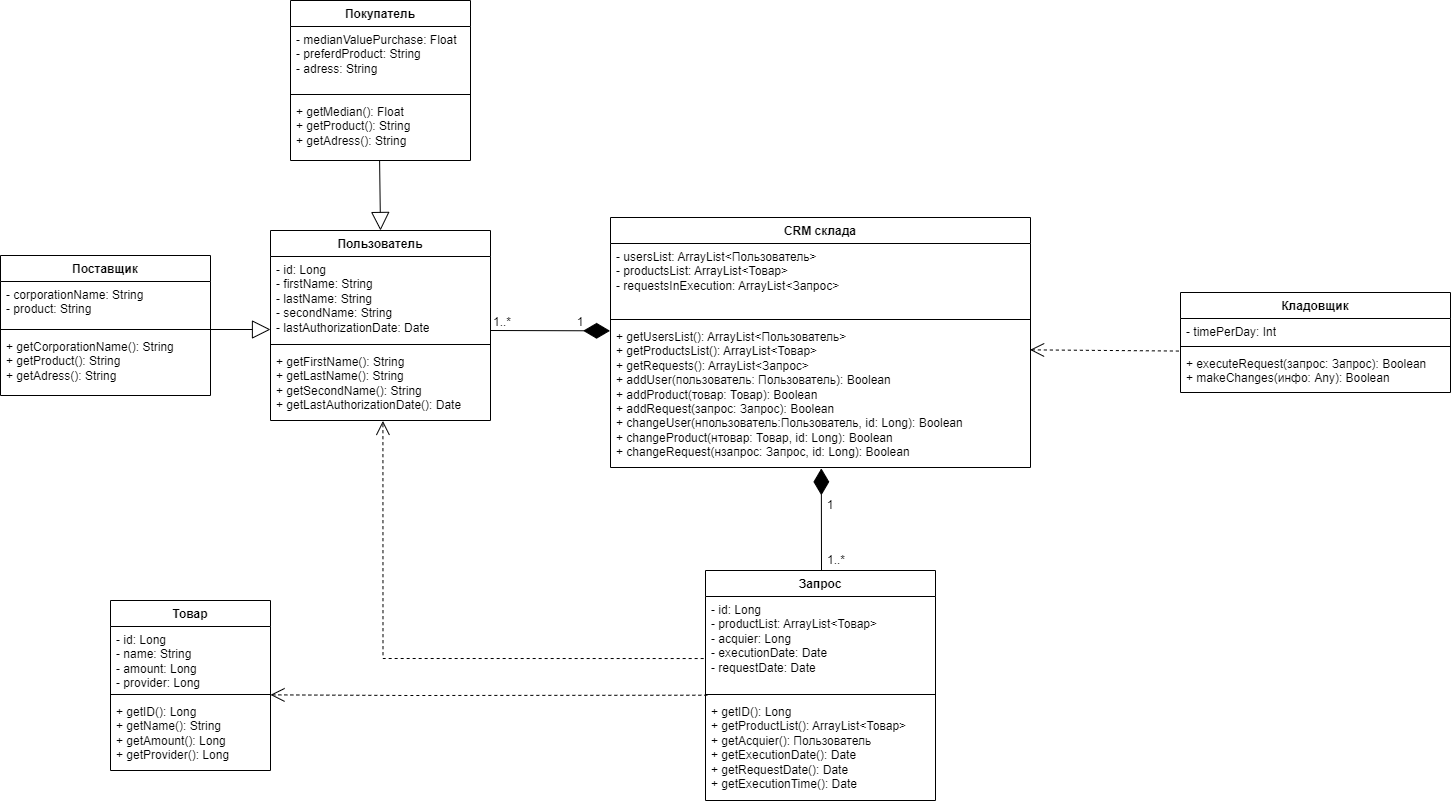

The diagram above was exported from draw.io. Its source (the exported page's mxGraphModel, read from the mxfile embedded in the PNG):
<mxGraphModel dx="1300" dy="1468" grid="1" gridSize="10" guides="1" tooltips="1" connect="1" arrows="1" fold="1" page="1" pageScale="1" pageWidth="850" pageHeight="1100" math="0" shadow="0">
  <root>
    <mxCell id="0" />
    <mxCell id="1" parent="0" />
    <mxCell id="oGr4SveOt_REhsWGF8wz-1" value="Пользователь" style="swimlane;fontStyle=1;align=center;verticalAlign=top;childLayout=stackLayout;horizontal=1;startSize=26;horizontalStack=0;resizeParent=1;resizeParentMax=0;resizeLast=0;collapsible=1;marginBottom=0;whiteSpace=wrap;html=1;" parent="1" vertex="1">
      <mxGeometry x="370" y="290" width="220" height="190" as="geometry" />
    </mxCell>
    <mxCell id="oGr4SveOt_REhsWGF8wz-2" value="- id: Long&lt;br&gt;- firstName: String&lt;br&gt;- lastName: String&lt;br&gt;- secondName: String&lt;br&gt;- lastAuthorizationDate: Date" style="text;strokeColor=none;fillColor=none;align=left;verticalAlign=top;spacingLeft=4;spacingRight=4;overflow=hidden;rotatable=0;points=[[0,0.5],[1,0.5]];portConstraint=eastwest;whiteSpace=wrap;html=1;" parent="oGr4SveOt_REhsWGF8wz-1" vertex="1">
      <mxGeometry y="26" width="220" height="84" as="geometry" />
    </mxCell>
    <mxCell id="oGr4SveOt_REhsWGF8wz-3" value="" style="line;strokeWidth=1;fillColor=none;align=left;verticalAlign=middle;spacingTop=-1;spacingLeft=3;spacingRight=3;rotatable=0;labelPosition=right;points=[];portConstraint=eastwest;strokeColor=inherit;" parent="oGr4SveOt_REhsWGF8wz-1" vertex="1">
      <mxGeometry y="110" width="220" height="8" as="geometry" />
    </mxCell>
    <mxCell id="oGr4SveOt_REhsWGF8wz-4" value="+ getFirstName(): String&lt;br&gt;+ getLastName(): String&lt;br&gt;+ getSecondName(): String&lt;br&gt;+ getLastAuthorizationDate(): Date&lt;br&gt;" style="text;strokeColor=none;fillColor=none;align=left;verticalAlign=top;spacingLeft=4;spacingRight=4;overflow=hidden;rotatable=0;points=[[0,0.5],[1,0.5]];portConstraint=eastwest;whiteSpace=wrap;html=1;" parent="oGr4SveOt_REhsWGF8wz-1" vertex="1">
      <mxGeometry y="118" width="220" height="72" as="geometry" />
    </mxCell>
    <mxCell id="oGr4SveOt_REhsWGF8wz-5" value="Поставщик" style="swimlane;fontStyle=1;align=center;verticalAlign=top;childLayout=stackLayout;horizontal=1;startSize=26;horizontalStack=0;resizeParent=1;resizeParentMax=0;resizeLast=0;collapsible=1;marginBottom=0;whiteSpace=wrap;html=1;" parent="1" vertex="1">
      <mxGeometry x="100" y="315" width="210" height="140" as="geometry" />
    </mxCell>
    <mxCell id="oGr4SveOt_REhsWGF8wz-6" value="- corporationName: String&lt;br&gt;- product: String" style="text;strokeColor=none;fillColor=none;align=left;verticalAlign=top;spacingLeft=4;spacingRight=4;overflow=hidden;rotatable=0;points=[[0,0.5],[1,0.5]];portConstraint=eastwest;whiteSpace=wrap;html=1;" parent="oGr4SveOt_REhsWGF8wz-5" vertex="1">
      <mxGeometry y="26" width="210" height="44" as="geometry" />
    </mxCell>
    <mxCell id="oGr4SveOt_REhsWGF8wz-7" value="" style="line;strokeWidth=1;fillColor=none;align=left;verticalAlign=middle;spacingTop=-1;spacingLeft=3;spacingRight=3;rotatable=0;labelPosition=right;points=[];portConstraint=eastwest;strokeColor=inherit;" parent="oGr4SveOt_REhsWGF8wz-5" vertex="1">
      <mxGeometry y="70" width="210" height="8" as="geometry" />
    </mxCell>
    <mxCell id="oGr4SveOt_REhsWGF8wz-8" value="+ getCorporationName(): String&lt;br&gt;+ getProduct(): String&lt;br&gt;+ getAdress(): String" style="text;strokeColor=none;fillColor=none;align=left;verticalAlign=top;spacingLeft=4;spacingRight=4;overflow=hidden;rotatable=0;points=[[0,0.5],[1,0.5]];portConstraint=eastwest;whiteSpace=wrap;html=1;" parent="oGr4SveOt_REhsWGF8wz-5" vertex="1">
      <mxGeometry y="78" width="210" height="62" as="geometry" />
    </mxCell>
    <mxCell id="oGr4SveOt_REhsWGF8wz-9" value="Покупатель" style="swimlane;fontStyle=1;align=center;verticalAlign=top;childLayout=stackLayout;horizontal=1;startSize=26;horizontalStack=0;resizeParent=1;resizeParentMax=0;resizeLast=0;collapsible=1;marginBottom=0;whiteSpace=wrap;html=1;" parent="1" vertex="1">
      <mxGeometry x="390" y="60" width="180" height="160" as="geometry" />
    </mxCell>
    <mxCell id="oGr4SveOt_REhsWGF8wz-10" value="- medianValuePurchase: Float&lt;br&gt;- preferdProduct: String&lt;br&gt;- adress: String" style="text;strokeColor=none;fillColor=none;align=left;verticalAlign=top;spacingLeft=4;spacingRight=4;overflow=hidden;rotatable=0;points=[[0,0.5],[1,0.5]];portConstraint=eastwest;whiteSpace=wrap;html=1;" parent="oGr4SveOt_REhsWGF8wz-9" vertex="1">
      <mxGeometry y="26" width="180" height="64" as="geometry" />
    </mxCell>
    <mxCell id="oGr4SveOt_REhsWGF8wz-11" value="" style="line;strokeWidth=1;fillColor=none;align=left;verticalAlign=middle;spacingTop=-1;spacingLeft=3;spacingRight=3;rotatable=0;labelPosition=right;points=[];portConstraint=eastwest;strokeColor=inherit;" parent="oGr4SveOt_REhsWGF8wz-9" vertex="1">
      <mxGeometry y="90" width="180" height="8" as="geometry" />
    </mxCell>
    <mxCell id="oGr4SveOt_REhsWGF8wz-12" value="+ getMedian(): Float&lt;br&gt;+ getProduct(): String&lt;br&gt;+ getAdress(): String" style="text;strokeColor=none;fillColor=none;align=left;verticalAlign=top;spacingLeft=4;spacingRight=4;overflow=hidden;rotatable=0;points=[[0,0.5],[1,0.5]];portConstraint=eastwest;whiteSpace=wrap;html=1;" parent="oGr4SveOt_REhsWGF8wz-9" vertex="1">
      <mxGeometry y="98" width="180" height="62" as="geometry" />
    </mxCell>
    <mxCell id="oGr4SveOt_REhsWGF8wz-13" value="CRM склада" style="swimlane;fontStyle=1;align=center;verticalAlign=top;childLayout=stackLayout;horizontal=1;startSize=26;horizontalStack=0;resizeParent=1;resizeParentMax=0;resizeLast=0;collapsible=1;marginBottom=0;whiteSpace=wrap;html=1;" parent="1" vertex="1">
      <mxGeometry x="710" y="277" width="420" height="250" as="geometry" />
    </mxCell>
    <mxCell id="oGr4SveOt_REhsWGF8wz-14" value="- usersList: ArrayList&amp;lt;Пользователь&amp;gt;&lt;br&gt;- productsList: ArrayList&amp;lt;Товар&amp;gt;&lt;br&gt;- requestsInExecution: ArrayList&amp;lt;Запрос&amp;gt;" style="text;strokeColor=none;fillColor=none;align=left;verticalAlign=top;spacingLeft=4;spacingRight=4;overflow=hidden;rotatable=0;points=[[0,0.5],[1,0.5]];portConstraint=eastwest;whiteSpace=wrap;html=1;" parent="oGr4SveOt_REhsWGF8wz-13" vertex="1">
      <mxGeometry y="26" width="420" height="72" as="geometry" />
    </mxCell>
    <mxCell id="oGr4SveOt_REhsWGF8wz-15" value="" style="line;strokeWidth=1;fillColor=none;align=left;verticalAlign=middle;spacingTop=-1;spacingLeft=3;spacingRight=3;rotatable=0;labelPosition=right;points=[];portConstraint=eastwest;strokeColor=inherit;" parent="oGr4SveOt_REhsWGF8wz-13" vertex="1">
      <mxGeometry y="98" width="420" height="8" as="geometry" />
    </mxCell>
    <mxCell id="oGr4SveOt_REhsWGF8wz-16" value="+ getUsersList(): ArrayList&amp;lt;Пользователь&amp;gt;&lt;br&gt;+ getProductsList(): ArrayList&amp;lt;Товар&amp;gt;&lt;br&gt;+ getRequests(): ArrayList&amp;lt;Запрос&amp;gt;&lt;br&gt;+ addUser(пользователь: Пользователь): Boolean&lt;br&gt;+ addProduct(товар: Товар): Boolean&lt;br&gt;+ addRequest(запрос: Запрос): Boolean&lt;br&gt;+ changeUser(нпользователь:Пользователь, id: Long): Boolean&lt;br&gt;+ changeProduct(нтовар: Товар, id: Long): Boolean&lt;br&gt;+ changeRequest(нзапрос: Запрос, id: Long): Boolean" style="text;strokeColor=none;fillColor=none;align=left;verticalAlign=top;spacingLeft=4;spacingRight=4;overflow=hidden;rotatable=0;points=[[0,0.5],[1,0.5]];portConstraint=eastwest;whiteSpace=wrap;html=1;" parent="oGr4SveOt_REhsWGF8wz-13" vertex="1">
      <mxGeometry y="106" width="420" height="144" as="geometry" />
    </mxCell>
    <mxCell id="oGr4SveOt_REhsWGF8wz-17" value="Товар" style="swimlane;fontStyle=1;align=center;verticalAlign=top;childLayout=stackLayout;horizontal=1;startSize=26;horizontalStack=0;resizeParent=1;resizeParentMax=0;resizeLast=0;collapsible=1;marginBottom=0;whiteSpace=wrap;html=1;" parent="1" vertex="1">
      <mxGeometry x="210" y="660" width="160" height="170" as="geometry" />
    </mxCell>
    <mxCell id="oGr4SveOt_REhsWGF8wz-18" value="- id: Long&lt;br&gt;- name: String&lt;br&gt;- amount: Long&lt;br&gt;- provider: Long" style="text;strokeColor=none;fillColor=none;align=left;verticalAlign=top;spacingLeft=4;spacingRight=4;overflow=hidden;rotatable=0;points=[[0,0.5],[1,0.5]];portConstraint=eastwest;whiteSpace=wrap;html=1;" parent="oGr4SveOt_REhsWGF8wz-17" vertex="1">
      <mxGeometry y="26" width="160" height="64" as="geometry" />
    </mxCell>
    <mxCell id="oGr4SveOt_REhsWGF8wz-19" value="" style="line;strokeWidth=1;fillColor=none;align=left;verticalAlign=middle;spacingTop=-1;spacingLeft=3;spacingRight=3;rotatable=0;labelPosition=right;points=[];portConstraint=eastwest;strokeColor=inherit;" parent="oGr4SveOt_REhsWGF8wz-17" vertex="1">
      <mxGeometry y="90" width="160" height="8" as="geometry" />
    </mxCell>
    <mxCell id="oGr4SveOt_REhsWGF8wz-20" value="+ getID(): Long&lt;br&gt;+ getName(): String&lt;br&gt;+ getAmount(): Long&lt;br&gt;+ getProvider(): Long" style="text;strokeColor=none;fillColor=none;align=left;verticalAlign=top;spacingLeft=4;spacingRight=4;overflow=hidden;rotatable=0;points=[[0,0.5],[1,0.5]];portConstraint=eastwest;whiteSpace=wrap;html=1;" parent="oGr4SveOt_REhsWGF8wz-17" vertex="1">
      <mxGeometry y="98" width="160" height="72" as="geometry" />
    </mxCell>
    <mxCell id="oGr4SveOt_REhsWGF8wz-21" value="Запрос" style="swimlane;fontStyle=1;align=center;verticalAlign=top;childLayout=stackLayout;horizontal=1;startSize=26;horizontalStack=0;resizeParent=1;resizeParentMax=0;resizeLast=0;collapsible=1;marginBottom=0;whiteSpace=wrap;html=1;" parent="1" vertex="1">
      <mxGeometry x="805" y="630" width="230" height="230" as="geometry" />
    </mxCell>
    <mxCell id="oGr4SveOt_REhsWGF8wz-22" value="- id: Long&lt;br&gt;- productList: ArrayList&amp;lt;Товар&amp;gt;&lt;br&gt;- acquier: Long&lt;br&gt;- executionDate: Date&lt;br&gt;- requestDate: Date" style="text;strokeColor=none;fillColor=none;align=left;verticalAlign=top;spacingLeft=4;spacingRight=4;overflow=hidden;rotatable=0;points=[[0,0.5],[1,0.5]];portConstraint=eastwest;whiteSpace=wrap;html=1;" parent="oGr4SveOt_REhsWGF8wz-21" vertex="1">
      <mxGeometry y="26" width="230" height="94" as="geometry" />
    </mxCell>
    <mxCell id="oGr4SveOt_REhsWGF8wz-23" value="" style="line;strokeWidth=1;fillColor=none;align=left;verticalAlign=middle;spacingTop=-1;spacingLeft=3;spacingRight=3;rotatable=0;labelPosition=right;points=[];portConstraint=eastwest;strokeColor=inherit;" parent="oGr4SveOt_REhsWGF8wz-21" vertex="1">
      <mxGeometry y="120" width="230" height="8" as="geometry" />
    </mxCell>
    <mxCell id="oGr4SveOt_REhsWGF8wz-24" value="+ getID(): Long&lt;br&gt;+ getProductList(): ArrayList&amp;lt;Товар&amp;gt;&lt;br&gt;+ getAcquier(): Пользователь&lt;br&gt;+ getExecutionDate(): Date&lt;br&gt;+ getRequestDate(): Date&lt;br&gt;+ getExecutionTime(): Date" style="text;strokeColor=none;fillColor=none;align=left;verticalAlign=top;spacingLeft=4;spacingRight=4;overflow=hidden;rotatable=0;points=[[0,0.5],[1,0.5]];portConstraint=eastwest;whiteSpace=wrap;html=1;" parent="oGr4SveOt_REhsWGF8wz-21" vertex="1">
      <mxGeometry y="128" width="230" height="102" as="geometry" />
    </mxCell>
    <mxCell id="oGr4SveOt_REhsWGF8wz-25" value="Кладовщик" style="swimlane;fontStyle=1;align=center;verticalAlign=top;childLayout=stackLayout;horizontal=1;startSize=26;horizontalStack=0;resizeParent=1;resizeParentMax=0;resizeLast=0;collapsible=1;marginBottom=0;whiteSpace=wrap;html=1;" parent="1" vertex="1">
      <mxGeometry x="1280" y="352" width="270" height="100" as="geometry" />
    </mxCell>
    <mxCell id="oGr4SveOt_REhsWGF8wz-26" value="- timePerDay: Int&lt;br&gt;" style="text;strokeColor=none;fillColor=none;align=left;verticalAlign=top;spacingLeft=4;spacingRight=4;overflow=hidden;rotatable=0;points=[[0,0.5],[1,0.5]];portConstraint=eastwest;whiteSpace=wrap;html=1;" parent="oGr4SveOt_REhsWGF8wz-25" vertex="1">
      <mxGeometry y="26" width="270" height="24" as="geometry" />
    </mxCell>
    <mxCell id="oGr4SveOt_REhsWGF8wz-27" value="" style="line;strokeWidth=1;fillColor=none;align=left;verticalAlign=middle;spacingTop=-1;spacingLeft=3;spacingRight=3;rotatable=0;labelPosition=right;points=[];portConstraint=eastwest;strokeColor=inherit;" parent="oGr4SveOt_REhsWGF8wz-25" vertex="1">
      <mxGeometry y="50" width="270" height="8" as="geometry" />
    </mxCell>
    <mxCell id="oGr4SveOt_REhsWGF8wz-28" value="+ executeRequest(запрос: Запрос): Boolean&lt;br&gt;+ makeChanges(инфо: Any): Boolean" style="text;strokeColor=none;fillColor=none;align=left;verticalAlign=top;spacingLeft=4;spacingRight=4;overflow=hidden;rotatable=0;points=[[0,0.5],[1,0.5]];portConstraint=eastwest;whiteSpace=wrap;html=1;" parent="oGr4SveOt_REhsWGF8wz-25" vertex="1">
      <mxGeometry y="58" width="270" height="42" as="geometry" />
    </mxCell>
    <mxCell id="7Bh3OT6YPHductz342X0-1" value="" style="endArrow=block;endSize=16;endFill=0;html=1;rounded=0;" parent="1" edge="1">
      <mxGeometry y="-50" width="160" relative="1" as="geometry">
        <mxPoint x="310" y="389" as="sourcePoint" />
        <mxPoint x="370" y="389" as="targetPoint" />
        <mxPoint as="offset" />
      </mxGeometry>
    </mxCell>
    <mxCell id="7Bh3OT6YPHductz342X0-3" value="" style="endArrow=block;endSize=16;endFill=0;html=1;rounded=0;entryX=0.5;entryY=0;entryDx=0;entryDy=0;exitX=0.495;exitY=1.001;exitDx=0;exitDy=0;exitPerimeter=0;" parent="1" source="oGr4SveOt_REhsWGF8wz-12" target="oGr4SveOt_REhsWGF8wz-1" edge="1">
      <mxGeometry width="160" relative="1" as="geometry">
        <mxPoint x="470" y="220" as="sourcePoint" />
        <mxPoint x="630" y="220" as="targetPoint" />
      </mxGeometry>
    </mxCell>
    <mxCell id="7Bh3OT6YPHductz342X0-4" value="" style="endArrow=diamondThin;endFill=1;endSize=24;html=1;rounded=0;exitX=0.5;exitY=0;exitDx=0;exitDy=0;entryX=0.502;entryY=1.006;entryDx=0;entryDy=0;entryPerimeter=0;" parent="1" target="oGr4SveOt_REhsWGF8wz-16" edge="1">
      <mxGeometry width="160" relative="1" as="geometry">
        <mxPoint x="921" y="630" as="sourcePoint" />
        <mxPoint x="919.3200000000002" y="513.168" as="targetPoint" />
      </mxGeometry>
    </mxCell>
    <mxCell id="7Bh3OT6YPHductz342X0-5" value="" style="endArrow=diamondThin;endFill=1;endSize=24;html=1;rounded=0;entryX=-0.001;entryY=0.051;entryDx=0;entryDy=0;entryPerimeter=0;" parent="1" target="oGr4SveOt_REhsWGF8wz-16" edge="1">
      <mxGeometry width="160" relative="1" as="geometry">
        <mxPoint x="590" y="390" as="sourcePoint" />
        <mxPoint x="780" y="550" as="targetPoint" />
      </mxGeometry>
    </mxCell>
    <mxCell id="7Bh3OT6YPHductz342X0-7" value="" style="endArrow=open;endSize=12;dashed=1;html=1;rounded=0;exitX=0.008;exitY=1.05;exitDx=0;exitDy=0;exitPerimeter=0;" parent="1" source="oGr4SveOt_REhsWGF8wz-22" target="oGr4SveOt_REhsWGF8wz-19" edge="1">
      <mxGeometry width="160" relative="1" as="geometry">
        <mxPoint x="720" y="840" as="sourcePoint" />
        <mxPoint x="770" y="740" as="targetPoint" />
        <Array as="points">
          <mxPoint x="510" y="755" />
        </Array>
      </mxGeometry>
    </mxCell>
    <mxCell id="7Bh3OT6YPHductz342X0-8" value="" style="endArrow=open;endSize=12;dashed=1;html=1;rounded=0;entryX=0.999;entryY=0.183;entryDx=0;entryDy=0;entryPerimeter=0;exitX=-0.006;exitY=0.013;exitDx=0;exitDy=0;exitPerimeter=0;" parent="1" source="oGr4SveOt_REhsWGF8wz-28" target="oGr4SveOt_REhsWGF8wz-16" edge="1">
      <mxGeometry width="160" relative="1" as="geometry">
        <mxPoint x="1270" y="410" as="sourcePoint" />
        <mxPoint x="1190" y="420" as="targetPoint" />
      </mxGeometry>
    </mxCell>
    <mxCell id="7Bh3OT6YPHductz342X0-9" value="" style="endArrow=open;endSize=12;dashed=1;html=1;rounded=0;entryX=0.511;entryY=1.006;entryDx=0;entryDy=0;entryPerimeter=0;exitX=-0.008;exitY=0.66;exitDx=0;exitDy=0;exitPerimeter=0;edgeStyle=orthogonalEdgeStyle;" parent="1" source="oGr4SveOt_REhsWGF8wz-22" target="oGr4SveOt_REhsWGF8wz-4" edge="1">
      <mxGeometry width="160" relative="1" as="geometry">
        <mxPoint x="480" y="720" as="sourcePoint" />
        <mxPoint x="670" y="750" as="targetPoint" />
      </mxGeometry>
    </mxCell>
    <mxCell id="j4e7rmPFms1knHm5syrp-1" value="1..*" style="text;html=1;strokeColor=none;fillColor=none;align=center;verticalAlign=middle;whiteSpace=wrap;rounded=0;" vertex="1" parent="1">
      <mxGeometry x="572" y="367" width="60" height="30" as="geometry" />
    </mxCell>
    <mxCell id="j4e7rmPFms1knHm5syrp-2" value="1" style="text;html=1;strokeColor=none;fillColor=none;align=center;verticalAlign=middle;whiteSpace=wrap;rounded=0;" vertex="1" parent="1">
      <mxGeometry x="650" y="367" width="60" height="30" as="geometry" />
    </mxCell>
    <mxCell id="j4e7rmPFms1knHm5syrp-3" value="1..*" style="text;html=1;strokeColor=none;fillColor=none;align=center;verticalAlign=middle;whiteSpace=wrap;rounded=0;" vertex="1" parent="1">
      <mxGeometry x="906" y="605" width="60" height="30" as="geometry" />
    </mxCell>
    <mxCell id="j4e7rmPFms1knHm5syrp-4" value="1" style="text;html=1;strokeColor=none;fillColor=none;align=center;verticalAlign=middle;whiteSpace=wrap;rounded=0;" vertex="1" parent="1">
      <mxGeometry x="900" y="550" width="60" height="30" as="geometry" />
    </mxCell>
  </root>
</mxGraphModel>